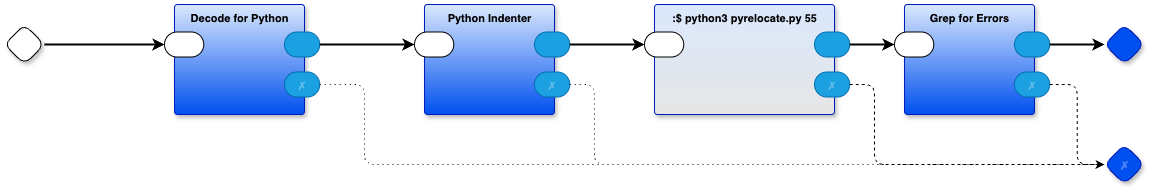

The diagram above was exported from draw.io. Its source (the exported page's mxGraphModel, read from the mxfile embedded in the PNG):
<mxGraphModel dx="1141" dy="777" grid="1" gridSize="10" guides="1" tooltips="1" connect="1" arrows="1" fold="1" page="1" pageScale="1" pageWidth="1100" pageHeight="850" math="0" shadow="0">
  <root>
    <mxCell id="0" />
    <mxCell id="1" parent="0" />
    <mxCell id="oTmJ5-HgeS3czkBBftyp-1" value="" style="rhombus;whiteSpace=wrap;html=1;rounded=1;fontStyle=1;glass=0;sketch=0;fontSize=12;points=[[0,0.5,0,0,0],[0.5,0,0,0,0],[0.5,1,0,0,0],[1,0.5,0,0,0]];shadow=1;fontFamily=Helvetica;fontColor=default;" parent="1" vertex="1">
      <mxGeometry x="30" y="100" width="40" height="40" as="geometry" />
    </mxCell>
    <mxCell id="oTmJ5-HgeS3czkBBftyp-3" value="✗" style="rhombus;whiteSpace=wrap;html=1;rounded=1;fillColor=#0050ef;fontColor=#ffffff;strokeColor=#001DBC;fontStyle=1;glass=0;sketch=0;fontSize=12;points=[[0,0.5,0,0,0],[0.5,0,0,0,0],[0.5,1,0,0,0],[1,0.5,0,0,0]];shadow=1;textOpacity=30;" parent="1" vertex="1">
      <mxGeometry x="1130" y="220" width="40" height="40" as="geometry" />
    </mxCell>
    <mxCell id="oTmJ5-HgeS3czkBBftyp-4" value="Decode for Python" style="rounded=1;sketch=0;container=1;recursiveResize=0;verticalAlign=top;arcSize=6;fontStyle=1;autosize=0;points=[];absoluteArcSize=1;shadow=1;strokeColor=#001DBC;fillColor=#DAE8FC;fontColor=#000000;fontFamily=Helvetica;fontSize=11;labelBackgroundColor=none;gradientColor=#0050EF;" parent="1" vertex="1">
      <mxGeometry x="200" y="80" width="130" height="110" as="geometry">
        <mxRectangle x="-98" y="-1230" width="99" height="26" as="alternateBounds" />
      </mxGeometry>
    </mxCell>
    <mxCell id="oTmJ5-HgeS3czkBBftyp-5" value="" style="rounded=1;whiteSpace=wrap;sketch=0;points=[[0,0.5,0,0,0],[1,0.5,0,0,0]];arcSize=50;fontFamily=Helvetica;fontSize=11;fontColor=default;labelBackgroundColor=none;" parent="oTmJ5-HgeS3czkBBftyp-4" vertex="1">
      <mxGeometry x="-10" y="27.5" width="39.25" height="25" as="geometry" />
    </mxCell>
    <mxCell id="oTmJ5-HgeS3czkBBftyp-6" value="" style="rounded=1;whiteSpace=wrap;sketch=0;points=[[0,0.5,0,0,0],[1,0.5,0,0,0]];fillColor=#1ba1e2;fontColor=#ffffff;strokeColor=#006EAF;arcSize=50;fontFamily=Helvetica;fontSize=11;labelBackgroundColor=none;" parent="oTmJ5-HgeS3czkBBftyp-4" vertex="1">
      <mxGeometry x="110" y="27.5" width="35.25" height="25" as="geometry" />
    </mxCell>
    <mxCell id="oTmJ5-HgeS3czkBBftyp-7" value="✗" style="rounded=1;whiteSpace=wrap;sketch=0;points=[[0,0.5,0,0,0],[1,0.5,0,0,0]];fillColor=#1ba1e2;fontColor=#ffffff;strokeColor=#006EAF;arcSize=50;fontFamily=Helvetica;fontSize=11;textOpacity=30;labelBackgroundColor=none;" parent="oTmJ5-HgeS3czkBBftyp-4" vertex="1">
      <mxGeometry x="110" y="67.5" width="35.25" height="25" as="geometry" />
    </mxCell>
    <mxCell id="oTmJ5-HgeS3czkBBftyp-8" style="edgeStyle=orthogonalEdgeStyle;rounded=1;orthogonalLoop=1;jettySize=auto;html=1;exitX=1;exitY=0.5;exitDx=0;exitDy=0;exitPerimeter=0;entryX=0;entryY=0.5;entryDx=0;entryDy=0;entryPerimeter=0;curved=0;dashed=1;dashPattern=1 4;" parent="1" source="oTmJ5-HgeS3czkBBftyp-7" target="oTmJ5-HgeS3czkBBftyp-3" edge="1">
      <mxGeometry relative="1" as="geometry">
        <Array as="points">
          <mxPoint x="390" y="160" />
          <mxPoint x="390" y="240" />
        </Array>
      </mxGeometry>
    </mxCell>
    <mxCell id="oTmJ5-HgeS3czkBBftyp-13" style="edgeStyle=orthogonalEdgeStyle;rounded=1;orthogonalLoop=1;jettySize=auto;html=1;exitX=1;exitY=0.5;exitDx=0;exitDy=0;exitPerimeter=0;entryX=0;entryY=0.5;entryDx=0;entryDy=0;entryPerimeter=0;curved=0;strokeWidth=2;" parent="1" source="oTmJ5-HgeS3czkBBftyp-6" target="oTmJ5-HgeS3czkBBftyp-17" edge="1">
      <mxGeometry relative="1" as="geometry">
        <mxPoint x="410" y="120" as="targetPoint" />
      </mxGeometry>
    </mxCell>
    <mxCell id="oTmJ5-HgeS3czkBBftyp-15" style="edgeStyle=orthogonalEdgeStyle;rounded=1;orthogonalLoop=1;jettySize=auto;html=1;entryX=0;entryY=0.5;entryDx=0;entryDy=0;entryPerimeter=0;strokeWidth=2;curved=0;" parent="1" source="oTmJ5-HgeS3czkBBftyp-1" target="oTmJ5-HgeS3czkBBftyp-5" edge="1">
      <mxGeometry relative="1" as="geometry">
        <mxPoint x="115.25" y="120" as="sourcePoint" />
      </mxGeometry>
    </mxCell>
    <mxCell id="oTmJ5-HgeS3czkBBftyp-16" value="Python Indenter" style="rounded=1;sketch=0;container=1;recursiveResize=0;verticalAlign=top;arcSize=6;fontStyle=1;autosize=0;points=[];absoluteArcSize=1;shadow=1;strokeColor=#001DBC;fillColor=#DAE8FC;fontColor=#000000;fontFamily=Helvetica;fontSize=11;labelBackgroundColor=none;gradientColor=#0050EF;" parent="1" vertex="1">
      <mxGeometry x="450" y="80" width="130" height="110" as="geometry">
        <mxRectangle x="-98" y="-1230" width="99" height="26" as="alternateBounds" />
      </mxGeometry>
    </mxCell>
    <mxCell id="oTmJ5-HgeS3czkBBftyp-17" value="" style="rounded=1;whiteSpace=wrap;sketch=0;points=[[0,0.5,0,0,0],[1,0.5,0,0,0]];arcSize=50;fontFamily=Helvetica;fontSize=11;fontColor=default;labelBackgroundColor=none;" parent="oTmJ5-HgeS3czkBBftyp-16" vertex="1">
      <mxGeometry x="-10" y="27.5" width="39.25" height="25" as="geometry" />
    </mxCell>
    <mxCell id="oTmJ5-HgeS3czkBBftyp-18" value="" style="rounded=1;whiteSpace=wrap;sketch=0;points=[[0,0.5,0,0,0],[1,0.5,0,0,0]];fillColor=#1ba1e2;fontColor=#ffffff;strokeColor=#006EAF;arcSize=50;fontFamily=Helvetica;fontSize=11;labelBackgroundColor=none;" parent="oTmJ5-HgeS3czkBBftyp-16" vertex="1">
      <mxGeometry x="110" y="27.5" width="35.25" height="25" as="geometry" />
    </mxCell>
    <mxCell id="oTmJ5-HgeS3czkBBftyp-19" value="✗" style="rounded=1;whiteSpace=wrap;sketch=0;points=[[0,0.5,0,0,0],[1,0.5,0,0,0]];fillColor=#1ba1e2;fontColor=#ffffff;strokeColor=#006EAF;arcSize=50;fontFamily=Helvetica;fontSize=11;textOpacity=30;labelBackgroundColor=none;" parent="oTmJ5-HgeS3czkBBftyp-16" vertex="1">
      <mxGeometry x="110" y="67.5" width="35.25" height="25" as="geometry" />
    </mxCell>
    <mxCell id="oTmJ5-HgeS3czkBBftyp-21" style="edgeStyle=orthogonalEdgeStyle;rounded=1;orthogonalLoop=1;jettySize=auto;html=1;exitX=1;exitY=0.5;exitDx=0;exitDy=0;exitPerimeter=0;entryX=0;entryY=0.5;entryDx=0;entryDy=0;entryPerimeter=0;strokeWidth=2;curved=0;" parent="1" source="oTmJ5-HgeS3czkBBftyp-18" target="oMFy-BTjGabkoc_CwIIP-3" edge="1">
      <mxGeometry relative="1" as="geometry">
        <mxPoint x="680" y="120" as="targetPoint" />
      </mxGeometry>
    </mxCell>
    <mxCell id="oTmJ5-HgeS3czkBBftyp-22" style="edgeStyle=orthogonalEdgeStyle;rounded=1;orthogonalLoop=1;jettySize=auto;html=1;exitX=1;exitY=0.5;exitDx=0;exitDy=0;exitPerimeter=0;entryX=0;entryY=0.5;entryDx=0;entryDy=0;entryPerimeter=0;curved=0;dashed=1;dashPattern=1 4;" parent="1" source="oTmJ5-HgeS3czkBBftyp-19" target="oTmJ5-HgeS3czkBBftyp-3" edge="1">
      <mxGeometry relative="1" as="geometry">
        <Array as="points">
          <mxPoint x="620" y="160" />
          <mxPoint x="620" y="240" />
        </Array>
      </mxGeometry>
    </mxCell>
    <mxCell id="oMFy-BTjGabkoc_CwIIP-2" value=":$ python3 pyrelocate.py 55" style="rounded=1;sketch=0;container=1;recursiveResize=0;verticalAlign=top;arcSize=6;fontStyle=1;autosize=0;points=[];absoluteArcSize=1;shadow=1;strokeColor=#001DBC;fillColor=#DAE8FC;fontColor=#000000;fontFamily=Helvetica;fontSize=11;labelBackgroundColor=none;gradientColor=#E6E6E6;" parent="1" vertex="1">
      <mxGeometry x="680" y="80" width="180" height="110" as="geometry">
        <mxRectangle x="-98" y="-1230" width="99" height="26" as="alternateBounds" />
      </mxGeometry>
    </mxCell>
    <mxCell id="oMFy-BTjGabkoc_CwIIP-3" value="" style="rounded=1;whiteSpace=wrap;sketch=0;points=[[0,0.5,0,0,0],[1,0.5,0,0,0]];arcSize=50;fontFamily=Helvetica;fontSize=11;fontColor=default;labelBackgroundColor=none;" parent="oMFy-BTjGabkoc_CwIIP-2" vertex="1">
      <mxGeometry x="-10" y="27.5" width="39.25" height="25" as="geometry" />
    </mxCell>
    <mxCell id="oMFy-BTjGabkoc_CwIIP-4" value="" style="rounded=1;whiteSpace=wrap;sketch=0;points=[[0,0.5,0,0,0],[1,0.5,0,0,0]];fillColor=#1ba1e2;fontColor=#ffffff;strokeColor=#006EAF;arcSize=50;fontFamily=Helvetica;fontSize=11;labelBackgroundColor=none;" parent="oMFy-BTjGabkoc_CwIIP-2" vertex="1">
      <mxGeometry x="160" y="27.5" width="35.25" height="25" as="geometry" />
    </mxCell>
    <mxCell id="oMFy-BTjGabkoc_CwIIP-5" value="✗" style="rounded=1;whiteSpace=wrap;sketch=0;points=[[0,0.5,0,0,0],[1,0.5,0,0,0]];fillColor=#1ba1e2;fontColor=#ffffff;strokeColor=#006EAF;arcSize=50;fontFamily=Helvetica;fontSize=11;textOpacity=30;labelBackgroundColor=none;" parent="oMFy-BTjGabkoc_CwIIP-2" vertex="1">
      <mxGeometry x="160" y="67.5" width="35.25" height="25" as="geometry" />
    </mxCell>
    <mxCell id="oMFy-BTjGabkoc_CwIIP-6" value="Grep for Errors" style="rounded=1;sketch=0;container=1;recursiveResize=0;verticalAlign=top;arcSize=6;fontStyle=1;autosize=0;points=[];absoluteArcSize=1;shadow=1;strokeColor=#001DBC;fillColor=#DAE8FC;fontColor=#000000;fontFamily=Helvetica;fontSize=11;labelBackgroundColor=none;gradientColor=#0050EF;" parent="1" vertex="1">
      <mxGeometry x="930" y="80" width="130" height="110" as="geometry">
        <mxRectangle x="-98" y="-1230" width="99" height="26" as="alternateBounds" />
      </mxGeometry>
    </mxCell>
    <mxCell id="oMFy-BTjGabkoc_CwIIP-7" value="" style="rounded=1;whiteSpace=wrap;sketch=0;points=[[0,0.5,0,0,0],[1,0.5,0,0,0]];arcSize=50;fontFamily=Helvetica;fontSize=11;fontColor=default;labelBackgroundColor=none;" parent="oMFy-BTjGabkoc_CwIIP-6" vertex="1">
      <mxGeometry x="-10" y="27.5" width="39.25" height="25" as="geometry" />
    </mxCell>
    <mxCell id="oMFy-BTjGabkoc_CwIIP-8" value="" style="rounded=1;whiteSpace=wrap;sketch=0;points=[[0,0.5,0,0,0],[1,0.5,0,0,0]];fillColor=#1ba1e2;fontColor=#ffffff;strokeColor=#006EAF;arcSize=50;fontFamily=Helvetica;fontSize=11;labelBackgroundColor=none;" parent="oMFy-BTjGabkoc_CwIIP-6" vertex="1">
      <mxGeometry x="110" y="27.5" width="35.25" height="25" as="geometry" />
    </mxCell>
    <mxCell id="oMFy-BTjGabkoc_CwIIP-9" value="✗" style="rounded=1;whiteSpace=wrap;sketch=0;points=[[0,0.5,0,0,0],[1,0.5,0,0,0]];fillColor=#1ba1e2;fontColor=#ffffff;strokeColor=#006EAF;arcSize=50;fontFamily=Helvetica;fontSize=11;textOpacity=30;labelBackgroundColor=none;" parent="oMFy-BTjGabkoc_CwIIP-6" vertex="1">
      <mxGeometry x="110" y="67.5" width="35.25" height="25" as="geometry" />
    </mxCell>
    <mxCell id="oMFy-BTjGabkoc_CwIIP-10" value="" style="rhombus;whiteSpace=wrap;html=1;rounded=1;fontStyle=1;glass=0;sketch=0;fontSize=12;points=[[0,0.5,0,0,0],[0.5,0,0,0,0],[0.5,1,0,0,0],[1,0.5,0,0,0]];shadow=1;fillColor=#0050ef;fontColor=#ffffff;strokeColor=#001DBC;fontFamily=Helvetica;" parent="1" vertex="1">
      <mxGeometry x="1130" y="100" width="40" height="40" as="geometry" />
    </mxCell>
    <mxCell id="oMFy-BTjGabkoc_CwIIP-11" style="edgeStyle=orthogonalEdgeStyle;shape=connector;curved=0;rounded=1;orthogonalLoop=1;jettySize=auto;html=1;exitX=1;exitY=0.5;exitDx=0;exitDy=0;exitPerimeter=0;entryX=0;entryY=0.5;entryDx=0;entryDy=0;entryPerimeter=0;strokeColor=default;strokeWidth=2;align=center;verticalAlign=middle;fontFamily=Helvetica;fontSize=11;fontColor=default;labelBackgroundColor=default;endArrow=classic;" parent="1" source="oMFy-BTjGabkoc_CwIIP-4" target="oMFy-BTjGabkoc_CwIIP-7" edge="1">
      <mxGeometry relative="1" as="geometry" />
    </mxCell>
    <mxCell id="oMFy-BTjGabkoc_CwIIP-12" style="edgeStyle=orthogonalEdgeStyle;shape=connector;curved=0;rounded=1;orthogonalLoop=1;jettySize=auto;html=1;exitX=1;exitY=0.5;exitDx=0;exitDy=0;exitPerimeter=0;entryX=0;entryY=0.5;entryDx=0;entryDy=0;entryPerimeter=0;strokeColor=default;align=center;verticalAlign=middle;fontFamily=Helvetica;fontSize=11;fontColor=default;labelBackgroundColor=default;endArrow=classic;strokeWidth=2;" parent="1" source="oMFy-BTjGabkoc_CwIIP-8" target="oMFy-BTjGabkoc_CwIIP-10" edge="1">
      <mxGeometry relative="1" as="geometry" />
    </mxCell>
    <mxCell id="oMFy-BTjGabkoc_CwIIP-13" style="edgeStyle=orthogonalEdgeStyle;shape=connector;curved=0;rounded=1;orthogonalLoop=1;jettySize=auto;html=1;exitX=1;exitY=0.5;exitDx=0;exitDy=0;exitPerimeter=0;entryX=0;entryY=0.5;entryDx=0;entryDy=0;entryPerimeter=0;dashed=1;strokeColor=default;align=center;verticalAlign=middle;fontFamily=Helvetica;fontSize=11;fontColor=default;labelBackgroundColor=default;endArrow=classic;" parent="1" source="oMFy-BTjGabkoc_CwIIP-5" target="oTmJ5-HgeS3czkBBftyp-3" edge="1">
      <mxGeometry relative="1" as="geometry">
        <Array as="points">
          <mxPoint x="900" y="160" />
          <mxPoint x="900" y="240" />
        </Array>
      </mxGeometry>
    </mxCell>
    <mxCell id="oMFy-BTjGabkoc_CwIIP-14" style="edgeStyle=orthogonalEdgeStyle;shape=connector;curved=0;rounded=1;orthogonalLoop=1;jettySize=auto;html=1;exitX=1;exitY=0.5;exitDx=0;exitDy=0;exitPerimeter=0;entryX=0;entryY=0.5;entryDx=0;entryDy=0;entryPerimeter=0;dashed=1;strokeColor=default;align=center;verticalAlign=middle;fontFamily=Helvetica;fontSize=11;fontColor=default;labelBackgroundColor=default;endArrow=classic;" parent="1" source="oMFy-BTjGabkoc_CwIIP-9" target="oTmJ5-HgeS3czkBBftyp-3" edge="1">
      <mxGeometry relative="1" as="geometry" />
    </mxCell>
  </root>
</mxGraphModel>